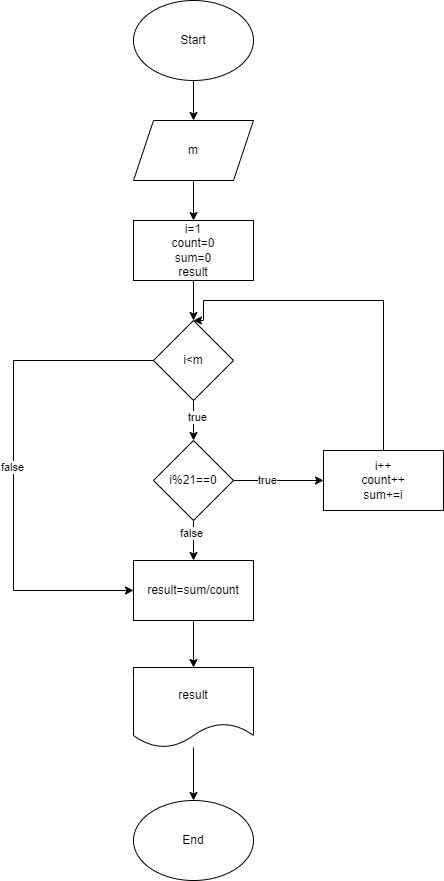

The diagram above was exported from draw.io. Its source (the exported page's mxGraphModel, read from the mxfile embedded in the PNG):
<mxGraphModel dx="1050" dy="522" grid="1" gridSize="10" guides="1" tooltips="1" connect="1" arrows="1" fold="1" page="1" pageScale="1" pageWidth="1169" pageHeight="1654" math="0" shadow="0">
  <root>
    <mxCell id="0" />
    <mxCell id="1" parent="0" />
    <mxCell id="9L560z52yui7fpSRpMM2-4" value="" style="edgeStyle=orthogonalEdgeStyle;rounded=0;orthogonalLoop=1;jettySize=auto;html=1;" edge="1" parent="1" source="9L560z52yui7fpSRpMM2-2" target="9L560z52yui7fpSRpMM2-3">
      <mxGeometry relative="1" as="geometry" />
    </mxCell>
    <mxCell id="9L560z52yui7fpSRpMM2-2" value="Start" style="ellipse;whiteSpace=wrap;html=1;" vertex="1" parent="1">
      <mxGeometry x="420" y="80" width="120" height="80" as="geometry" />
    </mxCell>
    <mxCell id="9L560z52yui7fpSRpMM2-6" value="" style="edgeStyle=orthogonalEdgeStyle;rounded=0;orthogonalLoop=1;jettySize=auto;html=1;" edge="1" parent="1" source="9L560z52yui7fpSRpMM2-3" target="9L560z52yui7fpSRpMM2-5">
      <mxGeometry relative="1" as="geometry" />
    </mxCell>
    <mxCell id="9L560z52yui7fpSRpMM2-3" value="m" style="shape=parallelogram;perimeter=parallelogramPerimeter;whiteSpace=wrap;html=1;fixedSize=1;" vertex="1" parent="1">
      <mxGeometry x="420" y="200" width="120" height="60" as="geometry" />
    </mxCell>
    <mxCell id="9L560z52yui7fpSRpMM2-11" value="" style="edgeStyle=orthogonalEdgeStyle;rounded=0;orthogonalLoop=1;jettySize=auto;html=1;" edge="1" parent="1" source="9L560z52yui7fpSRpMM2-5" target="9L560z52yui7fpSRpMM2-7">
      <mxGeometry relative="1" as="geometry" />
    </mxCell>
    <mxCell id="9L560z52yui7fpSRpMM2-5" value="i=1&lt;br&gt;count=0&lt;br&gt;sum=0&lt;br&gt;result" style="rounded=0;whiteSpace=wrap;html=1;" vertex="1" parent="1">
      <mxGeometry x="420" y="300" width="120" height="60" as="geometry" />
    </mxCell>
    <mxCell id="9L560z52yui7fpSRpMM2-9" value="" style="edgeStyle=orthogonalEdgeStyle;rounded=0;orthogonalLoop=1;jettySize=auto;html=1;" edge="1" parent="1" source="9L560z52yui7fpSRpMM2-7" target="9L560z52yui7fpSRpMM2-8">
      <mxGeometry relative="1" as="geometry" />
    </mxCell>
    <mxCell id="9L560z52yui7fpSRpMM2-10" value="true" style="edgeLabel;html=1;align=center;verticalAlign=middle;resizable=0;points=[];" vertex="1" connectable="0" parent="9L560z52yui7fpSRpMM2-9">
      <mxGeometry x="-0.21" y="3" relative="1" as="geometry">
        <mxPoint as="offset" />
      </mxGeometry>
    </mxCell>
    <mxCell id="ti7Gzl44PXbr3nwleEhw-5" style="edgeStyle=orthogonalEdgeStyle;rounded=0;orthogonalLoop=1;jettySize=auto;html=1;exitX=0;exitY=0.5;exitDx=0;exitDy=0;entryX=0;entryY=0.5;entryDx=0;entryDy=0;" edge="1" parent="1" source="9L560z52yui7fpSRpMM2-7" target="9L560z52yui7fpSRpMM2-15">
      <mxGeometry relative="1" as="geometry">
        <Array as="points">
          <mxPoint x="300" y="440" />
          <mxPoint x="300" y="670" />
        </Array>
      </mxGeometry>
    </mxCell>
    <mxCell id="ti7Gzl44PXbr3nwleEhw-8" value="false" style="edgeLabel;html=1;align=center;verticalAlign=middle;resizable=0;points=[];" vertex="1" connectable="0" parent="ti7Gzl44PXbr3nwleEhw-5">
      <mxGeometry x="0.0033" y="-2" relative="1" as="geometry">
        <mxPoint as="offset" />
      </mxGeometry>
    </mxCell>
    <mxCell id="9L560z52yui7fpSRpMM2-7" value="i&amp;lt;m" style="rhombus;whiteSpace=wrap;html=1;" vertex="1" parent="1">
      <mxGeometry x="440" y="400" width="80" height="80" as="geometry" />
    </mxCell>
    <mxCell id="9L560z52yui7fpSRpMM2-13" style="edgeStyle=orthogonalEdgeStyle;rounded=0;orthogonalLoop=1;jettySize=auto;html=1;exitX=1;exitY=0.5;exitDx=0;exitDy=0;" edge="1" parent="1" source="9L560z52yui7fpSRpMM2-8" target="9L560z52yui7fpSRpMM2-12">
      <mxGeometry relative="1" as="geometry" />
    </mxCell>
    <mxCell id="ti7Gzl44PXbr3nwleEhw-3" value="true" style="edgeLabel;html=1;align=center;verticalAlign=middle;resizable=0;points=[];" vertex="1" connectable="0" parent="9L560z52yui7fpSRpMM2-13">
      <mxGeometry x="-0.2711" y="1" relative="1" as="geometry">
        <mxPoint as="offset" />
      </mxGeometry>
    </mxCell>
    <mxCell id="9L560z52yui7fpSRpMM2-16" value="" style="edgeStyle=orthogonalEdgeStyle;rounded=0;orthogonalLoop=1;jettySize=auto;html=1;" edge="1" parent="1" source="9L560z52yui7fpSRpMM2-8" target="9L560z52yui7fpSRpMM2-15">
      <mxGeometry relative="1" as="geometry" />
    </mxCell>
    <mxCell id="ti7Gzl44PXbr3nwleEhw-4" value="false" style="edgeLabel;html=1;align=center;verticalAlign=middle;resizable=0;points=[];" vertex="1" connectable="0" parent="9L560z52yui7fpSRpMM2-16">
      <mxGeometry x="-0.41" y="-3" relative="1" as="geometry">
        <mxPoint as="offset" />
      </mxGeometry>
    </mxCell>
    <mxCell id="9L560z52yui7fpSRpMM2-8" value="i%21==0" style="rhombus;whiteSpace=wrap;html=1;" vertex="1" parent="1">
      <mxGeometry x="440" y="520" width="80" height="80" as="geometry" />
    </mxCell>
    <mxCell id="9L560z52yui7fpSRpMM2-14" style="edgeStyle=orthogonalEdgeStyle;rounded=0;orthogonalLoop=1;jettySize=auto;html=1;exitX=0.5;exitY=0;exitDx=0;exitDy=0;entryX=0.5;entryY=0;entryDx=0;entryDy=0;" edge="1" parent="1" source="9L560z52yui7fpSRpMM2-12" target="9L560z52yui7fpSRpMM2-7">
      <mxGeometry relative="1" as="geometry">
        <Array as="points">
          <mxPoint x="670" y="380" />
          <mxPoint x="490" y="380" />
          <mxPoint x="490" y="400" />
        </Array>
      </mxGeometry>
    </mxCell>
    <mxCell id="9L560z52yui7fpSRpMM2-12" value="i++&lt;br&gt;count++&lt;br&gt;sum+=i" style="rounded=0;whiteSpace=wrap;html=1;" vertex="1" parent="1">
      <mxGeometry x="610" y="530" width="120" height="60" as="geometry" />
    </mxCell>
    <mxCell id="ti7Gzl44PXbr3nwleEhw-2" value="" style="edgeStyle=orthogonalEdgeStyle;rounded=0;orthogonalLoop=1;jettySize=auto;html=1;" edge="1" parent="1" source="9L560z52yui7fpSRpMM2-15" target="ti7Gzl44PXbr3nwleEhw-1">
      <mxGeometry relative="1" as="geometry" />
    </mxCell>
    <mxCell id="9L560z52yui7fpSRpMM2-15" value="result=sum/count" style="rounded=0;whiteSpace=wrap;html=1;" vertex="1" parent="1">
      <mxGeometry x="420" y="640" width="120" height="60" as="geometry" />
    </mxCell>
    <mxCell id="ti7Gzl44PXbr3nwleEhw-7" value="" style="edgeStyle=orthogonalEdgeStyle;rounded=0;orthogonalLoop=1;jettySize=auto;html=1;" edge="1" parent="1" source="ti7Gzl44PXbr3nwleEhw-1" target="ti7Gzl44PXbr3nwleEhw-6">
      <mxGeometry relative="1" as="geometry" />
    </mxCell>
    <mxCell id="ti7Gzl44PXbr3nwleEhw-1" value="result" style="shape=document;whiteSpace=wrap;html=1;boundedLbl=1;" vertex="1" parent="1">
      <mxGeometry x="420" y="747" width="120" height="80" as="geometry" />
    </mxCell>
    <mxCell id="ti7Gzl44PXbr3nwleEhw-6" value="End" style="ellipse;whiteSpace=wrap;html=1;" vertex="1" parent="1">
      <mxGeometry x="420" y="880" width="120" height="80" as="geometry" />
    </mxCell>
  </root>
</mxGraphModel>